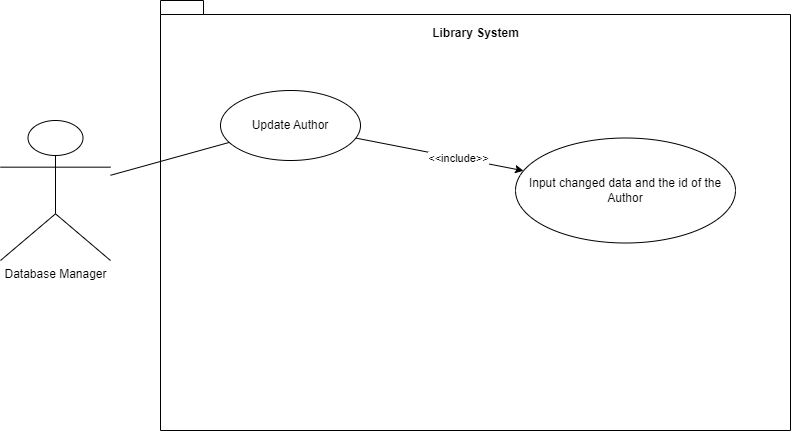

The diagram above was exported from draw.io. Its source (the exported page's mxGraphModel, read from the mxfile embedded in the PNG):
<mxGraphModel dx="1555" dy="722" grid="1" gridSize="10" guides="1" tooltips="1" connect="1" arrows="1" fold="1" page="1" pageScale="1" pageWidth="850" pageHeight="1100" math="0" shadow="0">
  <root>
    <mxCell id="0" />
    <mxCell id="1" parent="0" />
    <mxCell id="fbblEALOfHQAFYrtCxQw-1" value="Database Manager" style="shape=umlActor;verticalLabelPosition=bottom;verticalAlign=top;html=1;outlineConnect=0;" vertex="1" parent="1">
      <mxGeometry x="20" y="160" width="110" height="140" as="geometry" />
    </mxCell>
    <mxCell id="fbblEALOfHQAFYrtCxQw-4" value="" style="shape=folder;fontStyle=1;spacingTop=10;tabWidth=40;tabHeight=14;tabPosition=left;html=1;whiteSpace=wrap;" vertex="1" parent="1">
      <mxGeometry x="180" y="40" width="630" height="430" as="geometry" />
    </mxCell>
    <mxCell id="fbblEALOfHQAFYrtCxQw-5" value="Library System" style="text;align=center;fontStyle=1;verticalAlign=middle;spacingLeft=3;spacingRight=3;strokeColor=none;rotatable=0;points=[[0,0.5],[1,0.5]];portConstraint=eastwest;html=1;" vertex="1" parent="1">
      <mxGeometry x="455" y="60" width="80" height="26" as="geometry" />
    </mxCell>
    <mxCell id="fbblEALOfHQAFYrtCxQw-7" value="Update Author" style="ellipse;whiteSpace=wrap;html=1;" vertex="1" parent="1">
      <mxGeometry x="240" y="130" width="140" height="70" as="geometry" />
    </mxCell>
    <mxCell id="fbblEALOfHQAFYrtCxQw-10" value="" style="endArrow=none;html=1;rounded=0;" edge="1" parent="1" source="fbblEALOfHQAFYrtCxQw-1" target="fbblEALOfHQAFYrtCxQw-7">
      <mxGeometry width="50" height="50" relative="1" as="geometry">
        <mxPoint x="380" y="310" as="sourcePoint" />
        <mxPoint x="430" y="260" as="targetPoint" />
      </mxGeometry>
    </mxCell>
    <mxCell id="fbblEALOfHQAFYrtCxQw-11" value="Input changed data and the id of the Author" style="ellipse;whiteSpace=wrap;html=1;" vertex="1" parent="1">
      <mxGeometry x="535" y="177.5" width="220" height="105" as="geometry" />
    </mxCell>
    <mxCell id="fbblEALOfHQAFYrtCxQw-12" value="" style="endArrow=classic;html=1;rounded=0;" edge="1" parent="1" source="fbblEALOfHQAFYrtCxQw-7" target="fbblEALOfHQAFYrtCxQw-11">
      <mxGeometry width="50" height="50" relative="1" as="geometry">
        <mxPoint x="380" y="300" as="sourcePoint" />
        <mxPoint x="430" y="250" as="targetPoint" />
      </mxGeometry>
    </mxCell>
    <mxCell id="fbblEALOfHQAFYrtCxQw-13" value="&amp;lt;&amp;lt;include&amp;gt;&amp;gt;" style="edgeLabel;html=1;align=center;verticalAlign=middle;resizable=0;points=[];" vertex="1" connectable="0" parent="fbblEALOfHQAFYrtCxQw-12">
      <mxGeometry x="0.2165" relative="1" as="geometry">
        <mxPoint as="offset" />
      </mxGeometry>
    </mxCell>
  </root>
</mxGraphModel>